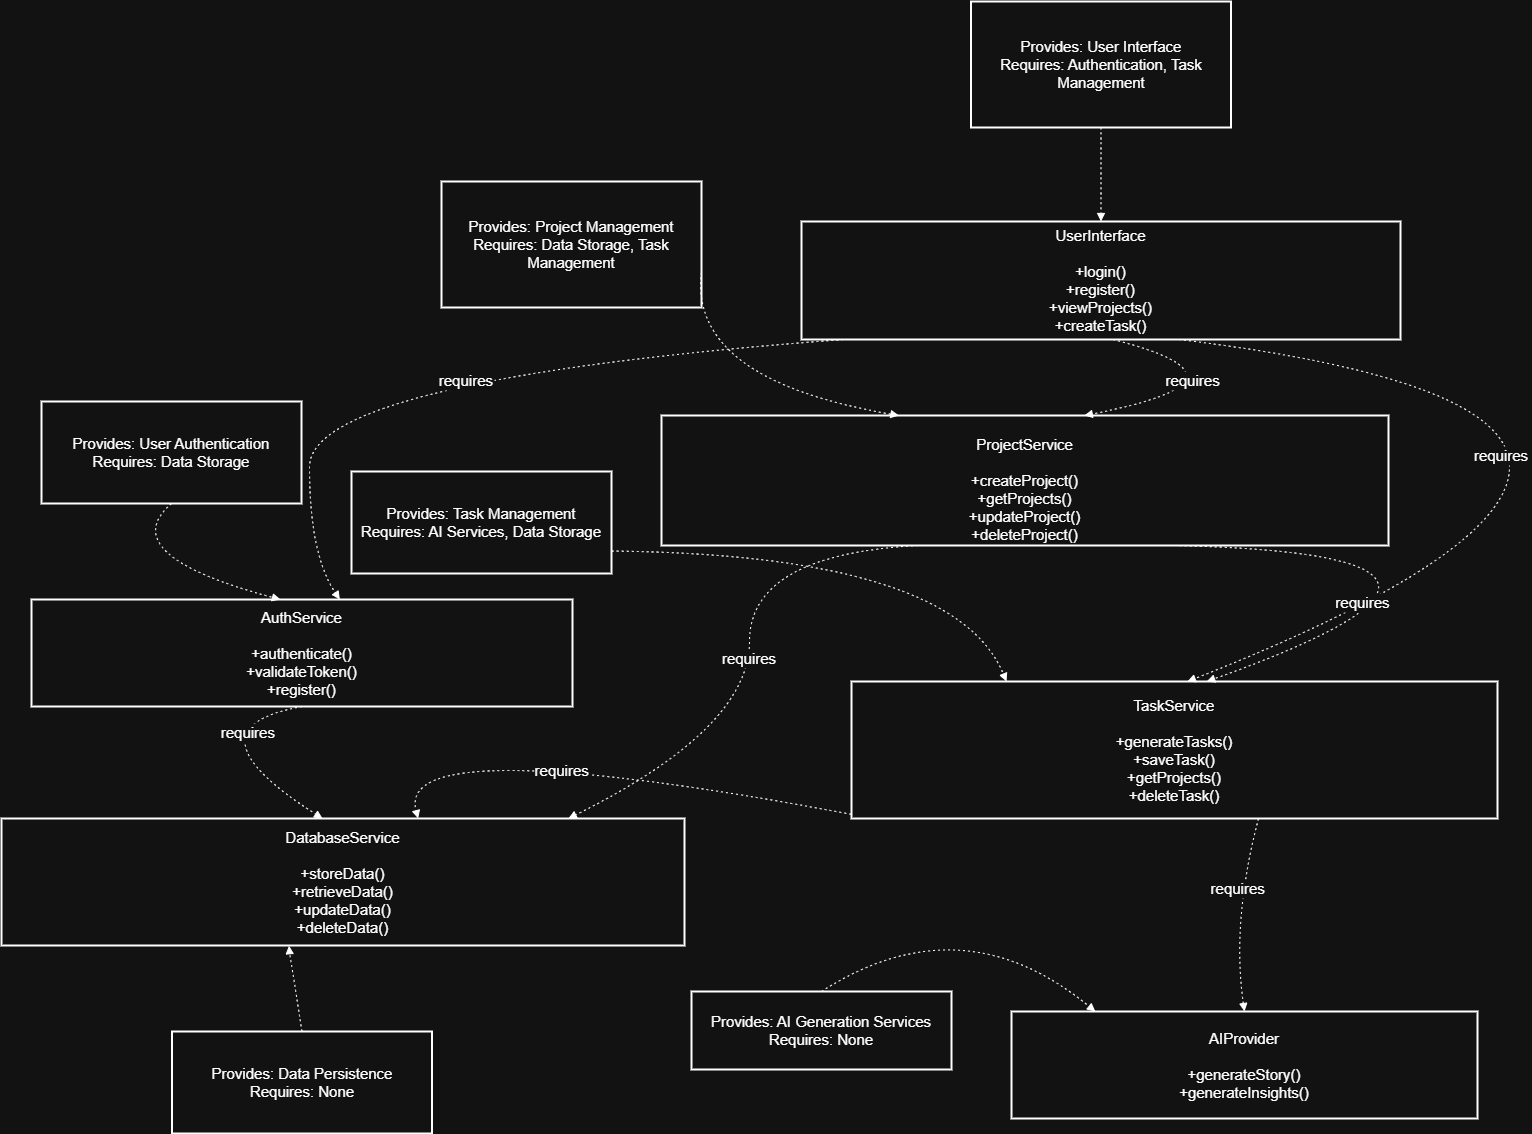

The diagram above was exported from draw.io. Its source (the exported page's mxGraphModel, read from the mxfile embedded in the PNG):
<mxGraphModel dx="1755" dy="1418" grid="1" gridSize="9" guides="1" tooltips="1" connect="1" arrows="1" fold="1" page="1" pageScale="1" pageWidth="850" pageHeight="1100" math="0" shadow="0">
  <root>
    <mxCell id="0" />
    <mxCell id="1" parent="0" />
    <mxCell id="NBfLEa1FaMhxartnEAc7-88" value="Provides: User Interface&#10;Requires: Authentication, Task Management" style="whiteSpace=wrap;strokeWidth=2;fontSize=15;" vertex="1" parent="1">
      <mxGeometry x="2139.5" y="320" width="260" height="126" as="geometry" />
    </mxCell>
    <mxCell id="NBfLEa1FaMhxartnEAc7-89" value="Provides: Task Management&#10;Requires: AI Services, Data Storage" style="whiteSpace=wrap;strokeWidth=2;fontSize=15;" vertex="1" parent="1">
      <mxGeometry x="1520" y="790" width="260" height="102" as="geometry" />
    </mxCell>
    <mxCell id="NBfLEa1FaMhxartnEAc7-90" value="Provides: Data Persistence&#10;Requires: None" style="whiteSpace=wrap;strokeWidth=2;fontSize=15;" vertex="1" parent="1">
      <mxGeometry x="1340.5" y="1350" width="260" height="102" as="geometry" />
    </mxCell>
    <mxCell id="NBfLEa1FaMhxartnEAc7-91" value="Provides: User Authentication&#10;Requires: Data Storage" style="whiteSpace=wrap;strokeWidth=2;fontSize=15;" vertex="1" parent="1">
      <mxGeometry x="1210" y="720" width="260" height="102" as="geometry" />
    </mxCell>
    <mxCell id="NBfLEa1FaMhxartnEAc7-92" value="Provides: AI Generation Services&#10;Requires: None" style="whiteSpace=wrap;strokeWidth=2;fontSize=15;" vertex="1" parent="1">
      <mxGeometry x="1860" y="1310" width="260" height="78" as="geometry" />
    </mxCell>
    <mxCell id="NBfLEa1FaMhxartnEAc7-93" value="Provides: Project Management&#10;Requires: Data Storage, Task Management" style="whiteSpace=wrap;strokeWidth=2;fontSize=15;" vertex="1" parent="1">
      <mxGeometry x="1610" y="500" width="260" height="126" as="geometry" />
    </mxCell>
    <mxCell id="NBfLEa1FaMhxartnEAc7-94" value="UserInterface&#10;&#10;+login()&#10;+register()&#10;+viewProjects()&#10;+createTask()" style="whiteSpace=wrap;strokeWidth=2;fontSize=15;" vertex="1" parent="1">
      <mxGeometry x="1970" y="540" width="599" height="118" as="geometry" />
    </mxCell>
    <mxCell id="NBfLEa1FaMhxartnEAc7-95" value="TaskService&#10;&#10;+generateTasks()&#10;+saveTask()&#10;+getProjects()&#10;+deleteTask()" style="whiteSpace=wrap;strokeWidth=2;fontSize=15;" vertex="1" parent="1">
      <mxGeometry x="2020" y="1000" width="646" height="137" as="geometry" />
    </mxCell>
    <mxCell id="NBfLEa1FaMhxartnEAc7-96" value="AuthService&#10;&#10;+authenticate()&#10;+validateToken()&#10;+register()" style="whiteSpace=wrap;strokeWidth=2;fontSize=15;" vertex="1" parent="1">
      <mxGeometry x="1200" y="918" width="541" height="107" as="geometry" />
    </mxCell>
    <mxCell id="NBfLEa1FaMhxartnEAc7-97" value="DatabaseService&#10;&#10;+storeData()&#10;+retrieveData()&#10;+updateData()&#10;+deleteData()" style="whiteSpace=wrap;strokeWidth=2;fontSize=15;" vertex="1" parent="1">
      <mxGeometry x="1170" y="1137" width="683" height="127" as="geometry" />
    </mxCell>
    <mxCell id="NBfLEa1FaMhxartnEAc7-98" value="AIProvider&#10;&#10;+generateStory()&#10;+generateInsights()" style="whiteSpace=wrap;strokeWidth=2;fontSize=15;" vertex="1" parent="1">
      <mxGeometry x="2180" y="1330" width="466" height="107" as="geometry" />
    </mxCell>
    <mxCell id="NBfLEa1FaMhxartnEAc7-99" value="&#10;ProjectService&#10;&#10;+createProject()&#10;+getProjects()&#10;+updateProject()&#10;+deleteProject()" style="whiteSpace=wrap;strokeWidth=2;fontSize=15;" vertex="1" parent="1">
      <mxGeometry x="1830" y="734" width="727" height="130" as="geometry" />
    </mxCell>
    <mxCell id="NBfLEa1FaMhxartnEAc7-100" value="" style="curved=1;dashed=1;dashPattern=2 3;startArrow=none;endArrow=block;exitX=0.5;exitY=1;entryX=0.5;entryY=0;rounded=0;fontSize=15;" edge="1" parent="1" source="NBfLEa1FaMhxartnEAc7-88" target="NBfLEa1FaMhxartnEAc7-94">
      <mxGeometry relative="1" as="geometry">
        <Array as="points" />
      </mxGeometry>
    </mxCell>
    <mxCell id="NBfLEa1FaMhxartnEAc7-101" value="" style="curved=1;dashed=1;dashPattern=2 3;startArrow=none;endArrow=block;exitX=1;exitY=0.78;entryX=0.24;entryY=0;rounded=0;fontSize=15;" edge="1" parent="1" source="NBfLEa1FaMhxartnEAc7-89" target="NBfLEa1FaMhxartnEAc7-95">
      <mxGeometry relative="1" as="geometry">
        <Array as="points">
          <mxPoint x="2122" y="873" />
        </Array>
      </mxGeometry>
    </mxCell>
    <mxCell id="NBfLEa1FaMhxartnEAc7-102" value="" style="curved=1;dashed=1;dashPattern=2 3;startArrow=none;endArrow=block;entryX=0.421;entryY=1.002;rounded=0;entryDx=0;entryDy=0;entryPerimeter=0;exitX=0.5;exitY=0;exitDx=0;exitDy=0;fontSize=15;" edge="1" parent="1" source="NBfLEa1FaMhxartnEAc7-90" target="NBfLEa1FaMhxartnEAc7-97">
      <mxGeometry relative="1" as="geometry">
        <Array as="points">
          <mxPoint x="1458" y="1270" />
        </Array>
        <mxPoint x="1490" y="1330" as="sourcePoint" />
      </mxGeometry>
    </mxCell>
    <mxCell id="NBfLEa1FaMhxartnEAc7-103" value="" style="curved=1;dashed=1;dashPattern=2 3;startArrow=none;endArrow=block;exitX=0.5;exitY=1;entryX=0.46;entryY=0;rounded=0;fontSize=15;" edge="1" parent="1" source="NBfLEa1FaMhxartnEAc7-91" target="NBfLEa1FaMhxartnEAc7-96">
      <mxGeometry relative="1" as="geometry">
        <Array as="points">
          <mxPoint x="1281" y="873" />
        </Array>
      </mxGeometry>
    </mxCell>
    <mxCell id="NBfLEa1FaMhxartnEAc7-104" value="" style="curved=1;dashed=1;dashPattern=2 3;startArrow=none;endArrow=block;entryX=0.18;entryY=0;rounded=0;exitX=0.5;exitY=0;exitDx=0;exitDy=0;fontSize=15;" edge="1" parent="1" source="NBfLEa1FaMhxartnEAc7-92" target="NBfLEa1FaMhxartnEAc7-98">
      <mxGeometry relative="1" as="geometry">
        <Array as="points">
          <mxPoint x="2130" y="1220" />
        </Array>
        <mxPoint x="1940" y="1280" as="sourcePoint" />
      </mxGeometry>
    </mxCell>
    <mxCell id="NBfLEa1FaMhxartnEAc7-105" value="" style="curved=1;dashed=1;dashPattern=2 3;startArrow=none;endArrow=block;exitX=1;exitY=0.72;entryX=0.33;entryY=0.01;rounded=0;fontSize=15;" edge="1" parent="1" source="NBfLEa1FaMhxartnEAc7-93" target="NBfLEa1FaMhxartnEAc7-99">
      <mxGeometry relative="1" as="geometry">
        <Array as="points">
          <mxPoint x="1857" y="698" />
        </Array>
      </mxGeometry>
    </mxCell>
    <mxCell id="NBfLEa1FaMhxartnEAc7-106" value="requires" style="curved=1;dashed=1;dashPattern=2 3;startArrow=none;endArrow=block;exitX=0.07;exitY=1;entryX=0.57;entryY=0;rounded=0;fontSize=15;" edge="1" parent="1" source="NBfLEa1FaMhxartnEAc7-94" target="NBfLEa1FaMhxartnEAc7-96">
      <mxGeometry x="-0.005" y="12" relative="1" as="geometry">
        <Array as="points">
          <mxPoint x="1478" y="698" />
          <mxPoint x="1478" y="873" />
        </Array>
        <mxPoint x="1" as="offset" />
      </mxGeometry>
    </mxCell>
    <mxCell id="NBfLEa1FaMhxartnEAc7-107" value="requires" style="curved=1;dashed=1;dashPattern=2 3;startArrow=none;endArrow=block;exitX=0.63;exitY=1;entryX=0.52;entryY=0;rounded=0;fontSize=15;" edge="1" parent="1" source="NBfLEa1FaMhxartnEAc7-94" target="NBfLEa1FaMhxartnEAc7-95">
      <mxGeometry x="-0.042" y="-8" relative="1" as="geometry">
        <Array as="points">
          <mxPoint x="2678" y="698" />
          <mxPoint x="2678" y="873" />
        </Array>
        <mxPoint y="-1" as="offset" />
      </mxGeometry>
    </mxCell>
    <mxCell id="NBfLEa1FaMhxartnEAc7-108" value="requires" style="curved=1;dashed=1;dashPattern=2 3;startArrow=none;endArrow=block;exitX=0.52;exitY=1;entryX=0.58;entryY=0.01;rounded=0;fontSize=15;" edge="1" parent="1" source="NBfLEa1FaMhxartnEAc7-94" target="NBfLEa1FaMhxartnEAc7-99">
      <mxGeometry x="-0.5005" y="-19" relative="1" as="geometry">
        <Array as="points">
          <mxPoint x="2438" y="698" />
        </Array>
        <mxPoint as="offset" />
      </mxGeometry>
    </mxCell>
    <mxCell id="NBfLEa1FaMhxartnEAc7-109" value="requires" style="curved=1;dashed=1;dashPattern=2 3;startArrow=none;endArrow=block;exitX=0.5;exitY=1;entryX=0.47;entryY=0;rounded=0;fontSize=15;" edge="1" parent="1" source="NBfLEa1FaMhxartnEAc7-96" target="NBfLEa1FaMhxartnEAc7-97">
      <mxGeometry x="-0.6088" y="16" relative="1" as="geometry">
        <Array as="points">
          <mxPoint x="1350" y="1047" />
        </Array>
        <mxPoint y="-1" as="offset" />
      </mxGeometry>
    </mxCell>
    <mxCell id="NBfLEa1FaMhxartnEAc7-110" value="requires" style="curved=1;dashed=1;dashPattern=2 3;startArrow=none;endArrow=block;exitX=0;exitY=0.97;entryX=0.61;entryY=0;rounded=0;fontSize=15;" edge="1" parent="1" source="NBfLEa1FaMhxartnEAc7-95" target="NBfLEa1FaMhxartnEAc7-97">
      <mxGeometry x="0.0463" y="10" relative="1" as="geometry">
        <Array as="points">
          <mxPoint x="1563" y="1047" />
        </Array>
        <mxPoint as="offset" />
      </mxGeometry>
    </mxCell>
    <mxCell id="NBfLEa1FaMhxartnEAc7-111" value="requires" style="curved=1;dashed=1;dashPattern=2 3;startArrow=none;endArrow=block;exitX=0.63;exitY=1;entryX=0.5;entryY=0;rounded=0;fontSize=15;" edge="1" parent="1" source="NBfLEa1FaMhxartnEAc7-95" target="NBfLEa1FaMhxartnEAc7-98">
      <mxGeometry x="-0.2684" y="-2" relative="1" as="geometry">
        <Array as="points">
          <mxPoint x="2400" y="1240" />
        </Array>
        <mxPoint as="offset" />
      </mxGeometry>
    </mxCell>
    <mxCell id="NBfLEa1FaMhxartnEAc7-112" value="requires" style="curved=1;dashed=1;dashPattern=2 3;startArrow=none;endArrow=block;exitX=0.35;exitY=1.01;entryX=0.83;entryY=0;rounded=0;fontSize=15;" edge="1" parent="1" source="NBfLEa1FaMhxartnEAc7-99" target="NBfLEa1FaMhxartnEAc7-97">
      <mxGeometry relative="1" as="geometry">
        <Array as="points">
          <mxPoint x="1918" y="873" />
          <mxPoint x="1918" y="1047" />
        </Array>
      </mxGeometry>
    </mxCell>
    <mxCell id="NBfLEa1FaMhxartnEAc7-113" value="requires" style="curved=1;dashed=1;dashPattern=2 3;startArrow=none;endArrow=block;exitX=0.71;exitY=1.01;entryX=0.55;entryY=0;rounded=0;fontSize=15;" edge="1" parent="1" source="NBfLEa1FaMhxartnEAc7-99" target="NBfLEa1FaMhxartnEAc7-95">
      <mxGeometry x="0.5448" y="-22" relative="1" as="geometry">
        <Array as="points">
          <mxPoint x="2730" y="873" />
        </Array>
        <mxPoint as="offset" />
      </mxGeometry>
    </mxCell>
  </root>
</mxGraphModel>